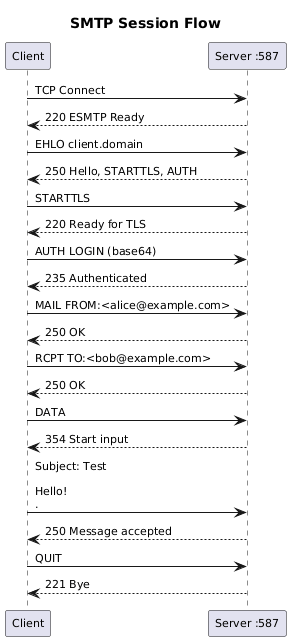

The diagram above was rendered by PlantUML. Its source (embedded in the PNG):
@startuml
skinparam backgroundColor white
skinparam defaultFontName Arial
skinparam defaultFontSize 11
skinparam shadowing false
title SMTP Session Flow

participant "Client" as C
participant "Server :587" as S

C -> S : TCP Connect
S --> C : 220 ESMTP Ready
C -> S : EHLO client.domain
S --> C : 250 Hello, STARTTLS, AUTH
C -> S : STARTTLS
S --> C : 220 Ready for TLS
C -> S : AUTH LOGIN (base64)
S --> C : 235 Authenticated
C -> S : MAIL FROM:<alice@example.com>
S --> C : 250 OK
C -> S : RCPT TO:<bob@example.com>
S --> C : 250 OK
C -> S : DATA
S --> C : 354 Start input
C -> S : Subject: Test\n\nHello!\n.
S --> C : 250 Message accepted
C -> S : QUIT
S --> C : 221 Bye
@enduml